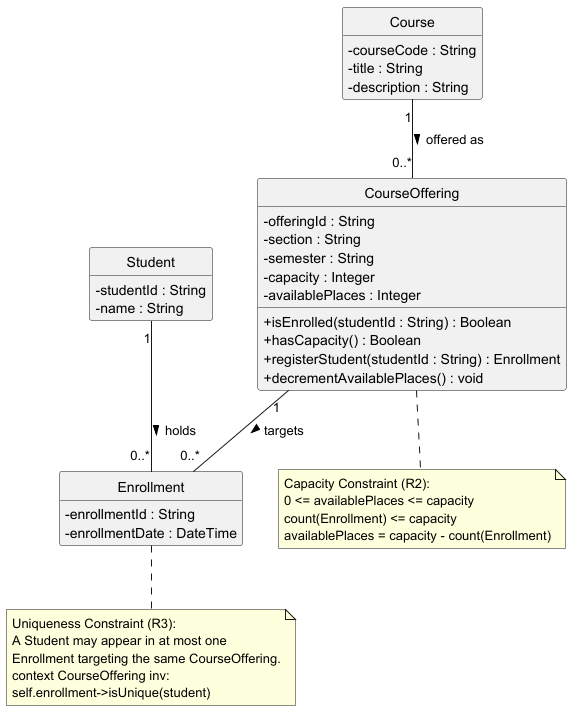

The diagram above was rendered by PlantUML. Its source (embedded in the PNG):
@startuml
skinparam style strictuml
skinparam classAttributeIconSize 0
hide empty methods

class Student {
    - studentId : String
    - name : String
}

class Course {
    - courseCode : String
    - title : String
    - description : String
}

class CourseOffering {
    - offeringId : String
    - section : String
    - semester : String
    - capacity : Integer
    - availablePlaces : Integer
    + isEnrolled(studentId : String) : Boolean
    + hasCapacity() : Boolean
    + registerStudent(studentId : String) : Enrollment
    + decrementAvailablePlaces() : void
}

class Enrollment {
    - enrollmentId : String
    - enrollmentDate : DateTime
}

Course "1" -- "0..*" CourseOffering : offered as >
CourseOffering "1" -- "0..*" Enrollment : targets >
Student "1" -- "0..*" Enrollment : holds >

note "Capacity Constraint (R2):\n0 <= availablePlaces <= capacity\ncount(Enrollment) <= capacity\navailablePlaces = capacity - count(Enrollment)" as N_Capacity
CourseOffering .. N_Capacity

note "Uniqueness Constraint (R3):\nA Student may appear in at most one\nEnrollment targeting the same CourseOffering.\ncontext CourseOffering inv:\nself.enrollment->isUnique(student)" as N_Uniqueness
Enrollment .. N_Uniqueness

@enduml